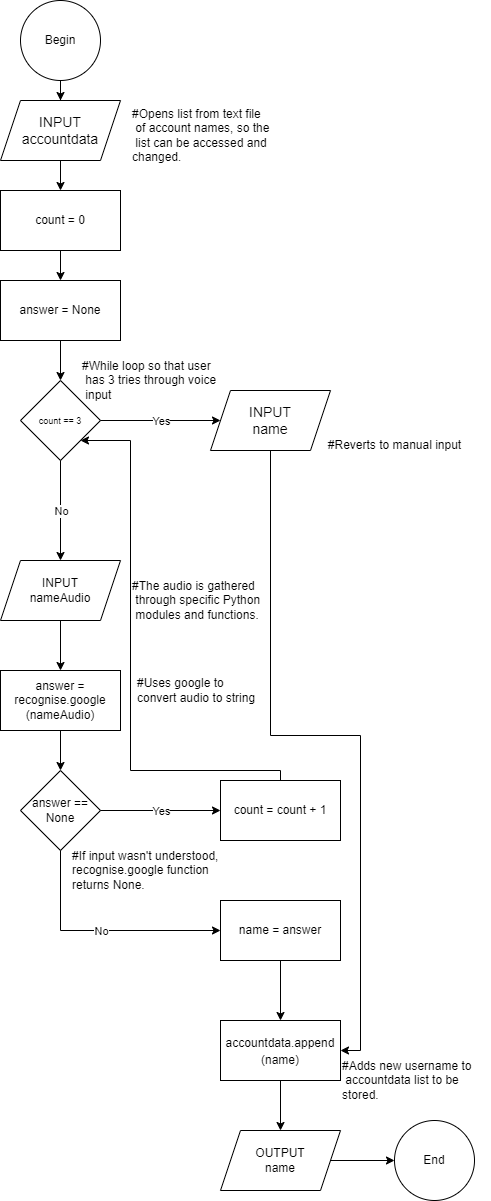

The diagram above was exported from draw.io. Its source (the exported page's mxGraphModel, read from the mxfile embedded in the PNG):
<mxGraphModel dx="1564" dy="1154" grid="1" gridSize="10" guides="1" tooltips="1" connect="1" arrows="1" fold="1" page="1" pageScale="1" pageWidth="827" pageHeight="1300" math="0" shadow="0">
  <root>
    <mxCell id="0" />
    <mxCell id="1" parent="0" />
    <mxCell id="fsEzjQlUl0lQJPmh7dnn-4" style="edgeStyle=orthogonalEdgeStyle;rounded=0;orthogonalLoop=1;jettySize=auto;html=1;" parent="1" target="fsEzjQlUl0lQJPmh7dnn-13" edge="1">
      <mxGeometry relative="1" as="geometry">
        <mxPoint x="80" y="230" as="targetPoint" />
        <mxPoint x="80" y="190" as="sourcePoint" />
      </mxGeometry>
    </mxCell>
    <mxCell id="fsEzjQlUl0lQJPmh7dnn-18" value="" style="edgeStyle=orthogonalEdgeStyle;rounded=0;orthogonalLoop=1;jettySize=auto;html=1;fontSize=14;" edge="1" parent="1" source="fsEzjQlUl0lQJPmh7dnn-1" target="fsEzjQlUl0lQJPmh7dnn-16">
      <mxGeometry relative="1" as="geometry" />
    </mxCell>
    <mxCell id="fsEzjQlUl0lQJPmh7dnn-1" value="Begin" style="ellipse;whiteSpace=wrap;html=1;aspect=fixed;" parent="1" vertex="1">
      <mxGeometry x="40" y="30" width="80" height="80" as="geometry" />
    </mxCell>
    <mxCell id="fsEzjQlUl0lQJPmh7dnn-5" style="edgeStyle=orthogonalEdgeStyle;rounded=0;orthogonalLoop=1;jettySize=auto;html=1;entryX=0.5;entryY=0;entryDx=0;entryDy=0;" parent="1" source="fsEzjQlUl0lQJPmh7dnn-2" target="fsEzjQlUl0lQJPmh7dnn-3" edge="1">
      <mxGeometry relative="1" as="geometry" />
    </mxCell>
    <mxCell id="fsEzjQlUl0lQJPmh7dnn-2" value="INPUT&lt;br&gt;nameAudio" style="shape=parallelogram;perimeter=parallelogramPerimeter;whiteSpace=wrap;html=1;fixedSize=1;" parent="1" vertex="1">
      <mxGeometry x="20" y="590" width="120" height="60" as="geometry" />
    </mxCell>
    <mxCell id="fsEzjQlUl0lQJPmh7dnn-12" style="edgeStyle=orthogonalEdgeStyle;rounded=0;orthogonalLoop=1;jettySize=auto;html=1;" parent="1" source="fsEzjQlUl0lQJPmh7dnn-3" target="fsEzjQlUl0lQJPmh7dnn-7" edge="1">
      <mxGeometry relative="1" as="geometry" />
    </mxCell>
    <mxCell id="fsEzjQlUl0lQJPmh7dnn-3" value="answer = recognise.google&lt;br&gt;(nameAudio)" style="rounded=0;whiteSpace=wrap;html=1;" parent="1" vertex="1">
      <mxGeometry x="20" y="700" width="120" height="60" as="geometry" />
    </mxCell>
    <mxCell id="fsEzjQlUl0lQJPmh7dnn-7" value="answer == None" style="rhombus;whiteSpace=wrap;html=1;" parent="1" vertex="1">
      <mxGeometry x="40" y="800" width="80" height="80" as="geometry" />
    </mxCell>
    <mxCell id="fsEzjQlUl0lQJPmh7dnn-8" value="" style="endArrow=classic;html=1;rounded=0;exitX=1;exitY=0.5;exitDx=0;exitDy=0;" parent="1" source="fsEzjQlUl0lQJPmh7dnn-7" edge="1">
      <mxGeometry relative="1" as="geometry">
        <mxPoint x="400" y="800" as="sourcePoint" />
        <mxPoint x="240" y="840" as="targetPoint" />
      </mxGeometry>
    </mxCell>
    <mxCell id="fsEzjQlUl0lQJPmh7dnn-9" value="Yes" style="edgeLabel;resizable=0;html=1;align=center;verticalAlign=middle;" parent="fsEzjQlUl0lQJPmh7dnn-8" connectable="0" vertex="1">
      <mxGeometry relative="1" as="geometry" />
    </mxCell>
    <mxCell id="fsEzjQlUl0lQJPmh7dnn-10" value="" style="endArrow=classic;html=1;rounded=0;exitX=1;exitY=0.5;exitDx=0;exitDy=0;entryX=0;entryY=0.5;entryDx=0;entryDy=0;" parent="1" edge="1" target="fsEzjQlUl0lQJPmh7dnn-27">
      <mxGeometry relative="1" as="geometry">
        <mxPoint x="80" y="880" as="sourcePoint" />
        <mxPoint x="80" y="980" as="targetPoint" />
        <Array as="points">
          <mxPoint x="80" y="960" />
        </Array>
      </mxGeometry>
    </mxCell>
    <mxCell id="fsEzjQlUl0lQJPmh7dnn-11" value="No" style="edgeLabel;resizable=0;html=1;align=center;verticalAlign=middle;" parent="fsEzjQlUl0lQJPmh7dnn-10" connectable="0" vertex="1">
      <mxGeometry relative="1" as="geometry" />
    </mxCell>
    <mxCell id="fsEzjQlUl0lQJPmh7dnn-15" value="" style="edgeStyle=orthogonalEdgeStyle;rounded=0;orthogonalLoop=1;jettySize=auto;html=1;" parent="1" source="fsEzjQlUl0lQJPmh7dnn-13" target="fsEzjQlUl0lQJPmh7dnn-14" edge="1">
      <mxGeometry relative="1" as="geometry" />
    </mxCell>
    <mxCell id="fsEzjQlUl0lQJPmh7dnn-13" value="count = 0" style="rounded=0;whiteSpace=wrap;html=1;" parent="1" vertex="1">
      <mxGeometry x="19.999999999999886" y="220" width="120" height="60" as="geometry" />
    </mxCell>
    <mxCell id="fsEzjQlUl0lQJPmh7dnn-25" style="edgeStyle=orthogonalEdgeStyle;rounded=0;orthogonalLoop=1;jettySize=auto;html=1;entryX=0.5;entryY=0;entryDx=0;entryDy=0;fontSize=9;" parent="1" source="fsEzjQlUl0lQJPmh7dnn-14" target="fsEzjQlUl0lQJPmh7dnn-19" edge="1">
      <mxGeometry relative="1" as="geometry" />
    </mxCell>
    <mxCell id="fsEzjQlUl0lQJPmh7dnn-14" value="answer = None" style="rounded=0;whiteSpace=wrap;html=1;" parent="1" vertex="1">
      <mxGeometry x="20" y="310" width="120" height="60" as="geometry" />
    </mxCell>
    <mxCell id="fsEzjQlUl0lQJPmh7dnn-24" style="edgeStyle=orthogonalEdgeStyle;rounded=0;orthogonalLoop=1;jettySize=auto;html=1;entryX=1;entryY=1;entryDx=0;entryDy=0;" parent="1" source="fsEzjQlUl0lQJPmh7dnn-17" target="fsEzjQlUl0lQJPmh7dnn-19" edge="1">
      <mxGeometry relative="1" as="geometry">
        <Array as="points">
          <mxPoint x="300" y="800" />
          <mxPoint x="150" y="800" />
          <mxPoint x="150" y="470" />
        </Array>
      </mxGeometry>
    </mxCell>
    <mxCell id="fsEzjQlUl0lQJPmh7dnn-17" value="count = count + 1" style="rounded=0;whiteSpace=wrap;html=1;" parent="1" vertex="1">
      <mxGeometry x="240" y="810" width="120" height="60" as="geometry" />
    </mxCell>
    <mxCell id="fsEzjQlUl0lQJPmh7dnn-19" value="&lt;font style=&quot;font-size: 9px;&quot;&gt;count == 3&lt;/font&gt;" style="rhombus;whiteSpace=wrap;html=1;" parent="1" vertex="1">
      <mxGeometry x="40" y="410" width="80" height="80" as="geometry" />
    </mxCell>
    <mxCell id="fsEzjQlUl0lQJPmh7dnn-20" value="" style="endArrow=classic;html=1;rounded=0;exitX=1;exitY=0.5;exitDx=0;exitDy=0;" parent="1" source="fsEzjQlUl0lQJPmh7dnn-19" edge="1">
      <mxGeometry relative="1" as="geometry">
        <mxPoint x="400" y="410" as="sourcePoint" />
        <mxPoint x="240" y="449.9999999999998" as="targetPoint" />
      </mxGeometry>
    </mxCell>
    <mxCell id="fsEzjQlUl0lQJPmh7dnn-21" value="Yes" style="edgeLabel;resizable=0;html=1;align=center;verticalAlign=middle;" parent="fsEzjQlUl0lQJPmh7dnn-20" connectable="0" vertex="1">
      <mxGeometry relative="1" as="geometry" />
    </mxCell>
    <mxCell id="fsEzjQlUl0lQJPmh7dnn-22" value="" style="endArrow=classic;html=1;rounded=0;exitX=1;exitY=0.5;exitDx=0;exitDy=0;" parent="1" edge="1">
      <mxGeometry relative="1" as="geometry">
        <mxPoint x="80" y="489.9999999999998" as="sourcePoint" />
        <mxPoint x="80" y="589.9999999999998" as="targetPoint" />
      </mxGeometry>
    </mxCell>
    <mxCell id="fsEzjQlUl0lQJPmh7dnn-23" value="No" style="edgeLabel;resizable=0;html=1;align=center;verticalAlign=middle;" parent="fsEzjQlUl0lQJPmh7dnn-22" connectable="0" vertex="1">
      <mxGeometry relative="1" as="geometry" />
    </mxCell>
    <mxCell id="fsEzjQlUl0lQJPmh7dnn-29" value="" style="edgeStyle=orthogonalEdgeStyle;rounded=0;orthogonalLoop=1;jettySize=auto;html=1;fontSize=12;" edge="1" parent="1" source="fsEzjQlUl0lQJPmh7dnn-27" target="fsEzjQlUl0lQJPmh7dnn-28">
      <mxGeometry relative="1" as="geometry" />
    </mxCell>
    <mxCell id="fsEzjQlUl0lQJPmh7dnn-27" value="name = answer" style="rounded=0;whiteSpace=wrap;html=1;fontSize=12;" parent="1" vertex="1">
      <mxGeometry x="240" y="930" width="120" height="60" as="geometry" />
    </mxCell>
    <mxCell id="fsEzjQlUl0lQJPmh7dnn-16" value="INPUT&lt;br&gt;accountdata" style="shape=parallelogram;perimeter=parallelogramPerimeter;whiteSpace=wrap;html=1;fixedSize=1;fontSize=14;" vertex="1" parent="1">
      <mxGeometry x="20" y="130" width="120" height="60" as="geometry" />
    </mxCell>
    <mxCell id="fsEzjQlUl0lQJPmh7dnn-30" style="edgeStyle=orthogonalEdgeStyle;rounded=0;orthogonalLoop=1;jettySize=auto;html=1;fontSize=12;entryX=1;entryY=0.5;entryDx=0;entryDy=0;" edge="1" parent="1" source="fsEzjQlUl0lQJPmh7dnn-26" target="fsEzjQlUl0lQJPmh7dnn-28">
      <mxGeometry relative="1" as="geometry">
        <mxPoint x="410" y="989.9999999999998" as="targetPoint" />
      </mxGeometry>
    </mxCell>
    <mxCell id="fsEzjQlUl0lQJPmh7dnn-26" value="INPUT&lt;br&gt;name" style="shape=parallelogram;perimeter=parallelogramPerimeter;whiteSpace=wrap;html=1;fixedSize=1;fontSize=14;" vertex="1" parent="1">
      <mxGeometry x="230" y="420" width="120" height="60" as="geometry" />
    </mxCell>
    <mxCell id="fsEzjQlUl0lQJPmh7dnn-32" value="" style="edgeStyle=orthogonalEdgeStyle;rounded=0;orthogonalLoop=1;jettySize=auto;html=1;fontSize=12;" edge="1" parent="1" source="fsEzjQlUl0lQJPmh7dnn-28" target="fsEzjQlUl0lQJPmh7dnn-31">
      <mxGeometry relative="1" as="geometry" />
    </mxCell>
    <mxCell id="fsEzjQlUl0lQJPmh7dnn-28" value="&lt;font style=&quot;font-size: 12px;&quot;&gt;accountdata.append&lt;br&gt;(name)&lt;/font&gt;" style="rounded=0;whiteSpace=wrap;html=1;fontSize=14;" vertex="1" parent="1">
      <mxGeometry x="240" y="1050" width="120" height="60" as="geometry" />
    </mxCell>
    <mxCell id="fsEzjQlUl0lQJPmh7dnn-34" value="" style="edgeStyle=orthogonalEdgeStyle;rounded=0;orthogonalLoop=1;jettySize=auto;html=1;fontSize=12;" edge="1" parent="1" source="fsEzjQlUl0lQJPmh7dnn-31" target="fsEzjQlUl0lQJPmh7dnn-33">
      <mxGeometry relative="1" as="geometry" />
    </mxCell>
    <mxCell id="fsEzjQlUl0lQJPmh7dnn-31" value="OUTPUT&lt;br&gt;name" style="shape=parallelogram;perimeter=parallelogramPerimeter;whiteSpace=wrap;html=1;fixedSize=1;fontSize=12;" vertex="1" parent="1">
      <mxGeometry x="240" y="1160" width="120" height="60" as="geometry" />
    </mxCell>
    <mxCell id="fsEzjQlUl0lQJPmh7dnn-33" value="End" style="ellipse;whiteSpace=wrap;html=1;aspect=fixed;fontSize=12;" vertex="1" parent="1">
      <mxGeometry x="414" y="1150" width="80" height="80" as="geometry" />
    </mxCell>
    <mxCell id="fsEzjQlUl0lQJPmh7dnn-35" value="#Opens list from text file&lt;br&gt;&amp;nbsp;of account names, so the&lt;br&gt;&amp;nbsp;list can be accessed and&lt;br&gt;changed." style="text;html=1;align=left;verticalAlign=middle;resizable=0;points=[];autosize=1;strokeColor=none;fillColor=none;fontSize=12;" vertex="1" parent="1">
      <mxGeometry x="150" y="130" width="160" height="70" as="geometry" />
    </mxCell>
    <mxCell id="fsEzjQlUl0lQJPmh7dnn-36" value="#While loop so that user&lt;br&gt;&amp;nbsp;has 3 tries through voice&lt;br&gt;&amp;nbsp;input" style="text;html=1;align=left;verticalAlign=middle;resizable=0;points=[];autosize=1;strokeColor=none;fillColor=none;fontSize=12;" vertex="1" parent="1">
      <mxGeometry x="100" y="380" width="160" height="60" as="geometry" />
    </mxCell>
    <mxCell id="fsEzjQlUl0lQJPmh7dnn-37" value="#Reverts to manual input" style="text;html=1;align=center;verticalAlign=middle;resizable=0;points=[];autosize=1;strokeColor=none;fillColor=none;fontSize=12;" vertex="1" parent="1">
      <mxGeometry x="334" y="460" width="160" height="30" as="geometry" />
    </mxCell>
    <mxCell id="fsEzjQlUl0lQJPmh7dnn-38" value="#The audio is gathered&lt;br&gt;&amp;nbsp;through specific Python&lt;br&gt;&amp;nbsp;modules and functions." style="text;html=1;align=left;verticalAlign=middle;resizable=0;points=[];autosize=1;strokeColor=none;fillColor=none;fontSize=12;" vertex="1" parent="1">
      <mxGeometry x="150" y="600" width="150" height="60" as="geometry" />
    </mxCell>
    <mxCell id="fsEzjQlUl0lQJPmh7dnn-39" value="#Uses google to &lt;br&gt;convert&amp;nbsp;audio to string" style="text;html=1;align=left;verticalAlign=middle;resizable=0;points=[];autosize=1;strokeColor=none;fillColor=none;fontSize=12;" vertex="1" parent="1">
      <mxGeometry x="155" y="700" width="140" height="40" as="geometry" />
    </mxCell>
    <mxCell id="fsEzjQlUl0lQJPmh7dnn-40" value="#If input wasn't understood, &lt;br&gt;&lt;div style=&quot;&quot;&gt;&lt;span style=&quot;background-color: initial;&quot;&gt;recognise.google function&lt;/span&gt;&lt;/div&gt;returns None." style="text;html=1;align=left;verticalAlign=middle;resizable=0;points=[];autosize=1;strokeColor=none;fillColor=none;fontSize=12;" vertex="1" parent="1">
      <mxGeometry x="90" y="870" width="170" height="60" as="geometry" />
    </mxCell>
    <mxCell id="fsEzjQlUl0lQJPmh7dnn-41" value="#Adds new username to&lt;br&gt;&amp;nbsp;accountdata list to be &lt;br&gt;stored." style="text;html=1;align=left;verticalAlign=middle;resizable=0;points=[];autosize=1;strokeColor=none;fillColor=none;fontSize=12;" vertex="1" parent="1">
      <mxGeometry x="360" y="1080" width="150" height="60" as="geometry" />
    </mxCell>
  </root>
</mxGraphModel>